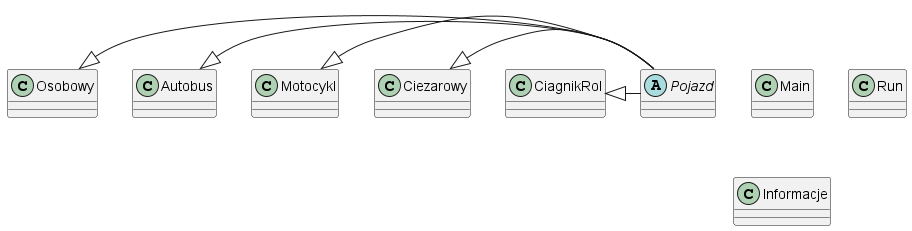

The diagram above was rendered by PlantUML. Its source (embedded in the PNG):
@startuml

class Main
class Run
class Informacje
abstract class Pojazd
class Osobowy
class Autobus
class Motocykl
class Ciezarowy
class CiagnikRol

Osobowy <|- Pojazd
Autobus <|- Pojazd
Motocykl <|- Pojazd
Ciezarowy <|- Pojazd
CiagnikRol <|- Pojazd

@enduml